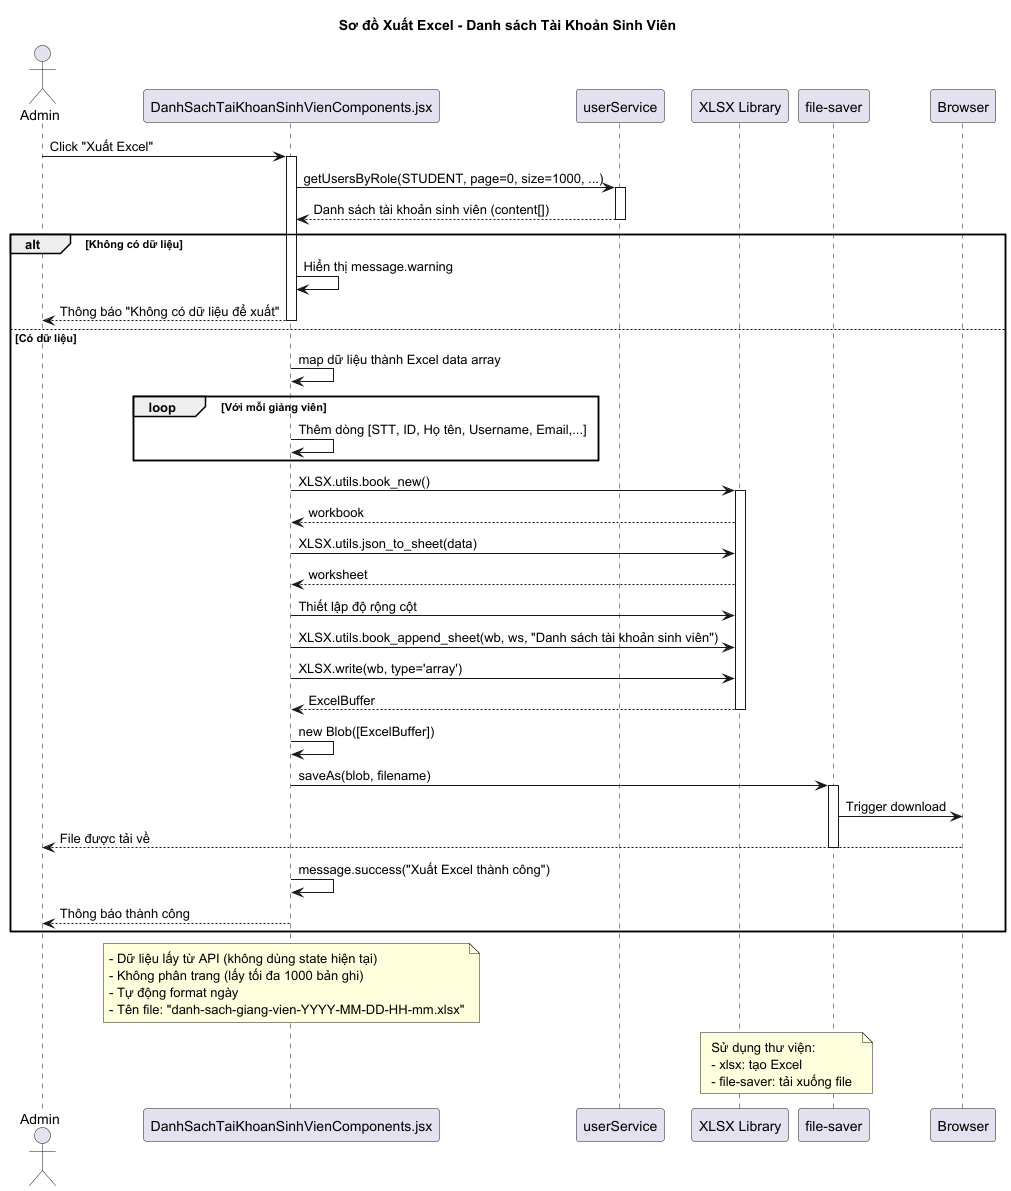

The diagram above was rendered by PlantUML. Its source (embedded in the PNG):
@startuml
'!theme cerulean
title Sơ đồ Xuất Excel - Danh sách Tài Khoản Sinh Viên

actor "Admin" as admin
participant "DanhSachTaiKhoanSinhVienComponents.jsx" as component
participant "userService" as service
participant "XLSX Library" as xlsx
participant "file-saver" as fileSaver
participant "Browser" as browser

admin -> component: Click "Xuất Excel"
activate component

component -> service: getUsersByRole(STUDENT, page=0, size=1000, ...)
activate service
service --> component: Danh sách tài khoản sinh viên (content[])
deactivate service

alt Không có dữ liệu
    component -> component: Hiển thị message.warning
    component --> admin: Thông báo "Không có dữ liệu để xuất"
    deactivate component
else Có dữ liệu
    component -> component: map dữ liệu thành Excel data array

    loop Với mỗi giảng viên
        component -> component: Thêm dòng [STT, ID, Họ tên, Username, Email,...]
    end

    component -> xlsx: XLSX.utils.book_new()
    activate xlsx
    xlsx --> component: workbook

    component -> xlsx: XLSX.utils.json_to_sheet(data)
    xlsx --> component: worksheet

    component -> xlsx: Thiết lập độ rộng cột
    component -> xlsx: XLSX.utils.book_append_sheet(wb, ws, "Danh sách tài khoản sinh viên")

    component -> xlsx: XLSX.write(wb, type='array')
    xlsx --> component: ExcelBuffer
    deactivate xlsx

    component -> component: new Blob([ExcelBuffer])
    component -> fileSaver: saveAs(blob, filename)
    activate fileSaver
    fileSaver -> browser: Trigger download
    browser --> admin: File được tải về
    deactivate fileSaver

    component -> component: message.success("Xuất Excel thành công")
    component --> admin: Thông báo thành công
end

deactivate component

note over component
- Dữ liệu lấy từ API (không dùng state hiện tại)
- Không phân trang (lấy tối đa 1000 bản ghi)
- Tự động format ngày
- Tên file: "danh-sach-giang-vien-YYYY-MM-DD-HH-mm.xlsx"
end note

note over xlsx, fileSaver
Sử dụng thư viện:
- xlsx: tạo Excel
- file-saver: tải xuống file
end note

@enduml